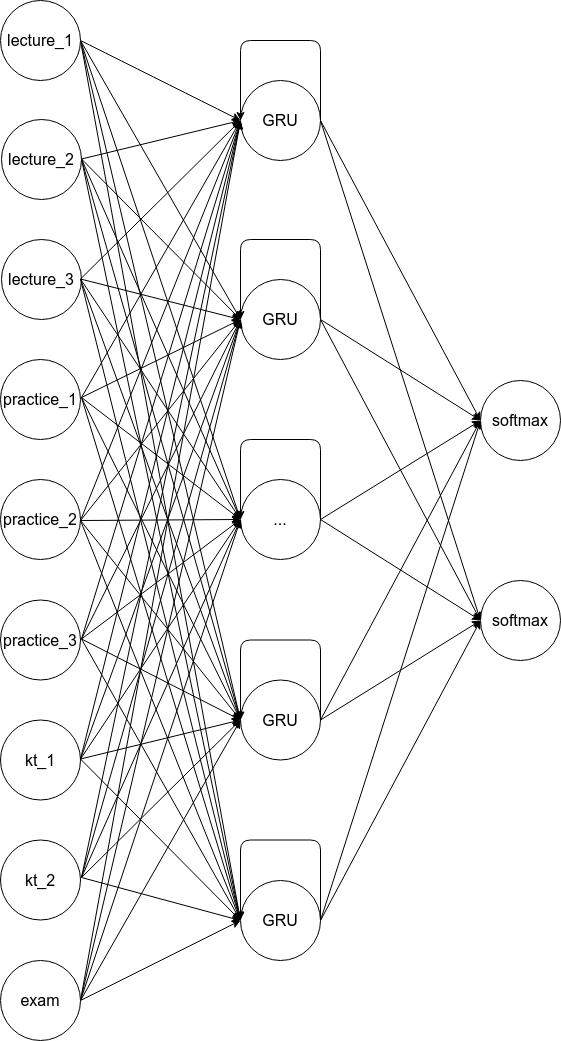

The diagram above was exported from draw.io. Its source (the exported page's mxGraphModel, read from the mxfile embedded in the PNG):
<mxGraphModel dx="1600" dy="934" grid="1" gridSize="10" guides="1" tooltips="1" connect="1" arrows="1" fold="1" page="1" pageScale="1" pageWidth="827" pageHeight="1169" math="0" shadow="0">
  <root>
    <mxCell id="0" />
    <mxCell id="1" parent="0" />
    <mxCell id="104" style="edgeStyle=none;html=1;entryX=0;entryY=0.5;entryDx=0;entryDy=0;fontSize=16;exitX=1;exitY=0.5;exitDx=0;exitDy=0;" edge="1" parent="1" source="2" target="102">
      <mxGeometry relative="1" as="geometry" />
    </mxCell>
    <mxCell id="110" style="edgeStyle=none;html=1;entryX=0;entryY=0.5;entryDx=0;entryDy=0;fontSize=16;exitX=1;exitY=0.5;exitDx=0;exitDy=0;" edge="1" parent="1" source="2" target="103">
      <mxGeometry relative="1" as="geometry" />
    </mxCell>
    <mxCell id="2" value="GRU" style="ellipse;whiteSpace=wrap;html=1;aspect=fixed;fontSize=16;" vertex="1" parent="1">
      <mxGeometry x="280" y="160" width="80" height="80" as="geometry" />
    </mxCell>
    <mxCell id="105" style="edgeStyle=none;html=1;entryX=0;entryY=0.5;entryDx=0;entryDy=0;fontSize=16;exitX=1;exitY=0.5;exitDx=0;exitDy=0;" edge="1" parent="1" source="3" target="102">
      <mxGeometry relative="1" as="geometry" />
    </mxCell>
    <mxCell id="111" style="edgeStyle=none;html=1;entryX=0;entryY=0.5;entryDx=0;entryDy=0;fontSize=16;exitX=1;exitY=0.5;exitDx=0;exitDy=0;" edge="1" parent="1" source="3" target="103">
      <mxGeometry relative="1" as="geometry" />
    </mxCell>
    <mxCell id="3" value="GRU" style="ellipse;whiteSpace=wrap;html=1;aspect=fixed;fontSize=16;" vertex="1" parent="1">
      <mxGeometry x="280" y="359" width="80" height="80" as="geometry" />
    </mxCell>
    <mxCell id="107" style="edgeStyle=none;html=1;entryX=0;entryY=0.5;entryDx=0;entryDy=0;fontSize=16;exitX=1;exitY=0.5;exitDx=0;exitDy=0;" edge="1" parent="1" source="4" target="102">
      <mxGeometry relative="1" as="geometry" />
    </mxCell>
    <mxCell id="113" style="edgeStyle=none;html=1;entryX=0;entryY=0.5;entryDx=0;entryDy=0;fontSize=16;exitX=1;exitY=0.5;exitDx=0;exitDy=0;" edge="1" parent="1" source="4" target="103">
      <mxGeometry relative="1" as="geometry" />
    </mxCell>
    <mxCell id="4" value="GRU" style="ellipse;whiteSpace=wrap;html=1;aspect=fixed;fontSize=16;" vertex="1" parent="1">
      <mxGeometry x="280" y="759.5" width="80" height="80" as="geometry" />
    </mxCell>
    <mxCell id="108" style="edgeStyle=none;html=1;entryX=0;entryY=0.5;entryDx=0;entryDy=0;fontSize=16;exitX=1;exitY=0.5;exitDx=0;exitDy=0;" edge="1" parent="1" source="5" target="102">
      <mxGeometry relative="1" as="geometry" />
    </mxCell>
    <mxCell id="114" style="edgeStyle=none;html=1;entryX=0;entryY=0.5;entryDx=0;entryDy=0;fontSize=16;exitX=1;exitY=0.5;exitDx=0;exitDy=0;" edge="1" parent="1" source="5" target="103">
      <mxGeometry relative="1" as="geometry" />
    </mxCell>
    <mxCell id="5" value="GRU" style="ellipse;whiteSpace=wrap;html=1;aspect=fixed;fontSize=16;" vertex="1" parent="1">
      <mxGeometry x="280" y="960" width="80" height="80" as="geometry" />
    </mxCell>
    <mxCell id="106" style="edgeStyle=none;html=1;entryX=0;entryY=0.5;entryDx=0;entryDy=0;fontSize=16;exitX=1;exitY=0.5;exitDx=0;exitDy=0;" edge="1" parent="1" source="6" target="102">
      <mxGeometry relative="1" as="geometry" />
    </mxCell>
    <mxCell id="112" style="edgeStyle=none;html=1;entryX=0;entryY=0.5;entryDx=0;entryDy=0;fontSize=16;exitX=1;exitY=0.5;exitDx=0;exitDy=0;" edge="1" parent="1" source="6" target="103">
      <mxGeometry relative="1" as="geometry" />
    </mxCell>
    <mxCell id="6" value="..." style="ellipse;whiteSpace=wrap;html=1;aspect=fixed;fontSize=16;" vertex="1" parent="1">
      <mxGeometry x="280" y="559" width="80" height="80" as="geometry" />
    </mxCell>
    <mxCell id="16" style="edgeStyle=none;html=1;entryX=0;entryY=0.5;entryDx=0;entryDy=0;fontSize=16;exitX=1;exitY=0.5;exitDx=0;exitDy=0;" edge="1" parent="1" source="7" target="2">
      <mxGeometry relative="1" as="geometry" />
    </mxCell>
    <mxCell id="17" style="edgeStyle=none;html=1;entryX=0;entryY=0.5;entryDx=0;entryDy=0;fontSize=16;exitX=1;exitY=0.5;exitDx=0;exitDy=0;" edge="1" parent="1" source="7" target="3">
      <mxGeometry relative="1" as="geometry" />
    </mxCell>
    <mxCell id="18" style="edgeStyle=none;html=1;entryX=0;entryY=0.5;entryDx=0;entryDy=0;fontSize=16;exitX=1;exitY=0.5;exitDx=0;exitDy=0;" edge="1" parent="1" source="7" target="6">
      <mxGeometry relative="1" as="geometry" />
    </mxCell>
    <mxCell id="19" style="edgeStyle=none;html=1;entryX=0;entryY=0.5;entryDx=0;entryDy=0;fontSize=16;exitX=1;exitY=0.5;exitDx=0;exitDy=0;" edge="1" parent="1" source="7" target="4">
      <mxGeometry relative="1" as="geometry" />
    </mxCell>
    <mxCell id="20" style="edgeStyle=none;html=1;entryX=0;entryY=0.5;entryDx=0;entryDy=0;fontSize=16;exitX=1;exitY=0.5;exitDx=0;exitDy=0;" edge="1" parent="1" source="7" target="5">
      <mxGeometry relative="1" as="geometry" />
    </mxCell>
    <mxCell id="7" value="lecture_1" style="ellipse;whiteSpace=wrap;html=1;aspect=fixed;fontSize=16;" vertex="1" parent="1">
      <mxGeometry x="40" y="80" width="80" height="80" as="geometry" />
    </mxCell>
    <mxCell id="8" value="lecture_2" style="ellipse;whiteSpace=wrap;html=1;aspect=fixed;fontSize=16;" vertex="1" parent="1">
      <mxGeometry x="41" y="199" width="80" height="80" as="geometry" />
    </mxCell>
    <mxCell id="9" value="practice_1" style="ellipse;whiteSpace=wrap;html=1;aspect=fixed;fontSize=16;" vertex="1" parent="1">
      <mxGeometry x="40" y="439" width="80" height="80" as="geometry" />
    </mxCell>
    <mxCell id="10" value="practice_2" style="ellipse;whiteSpace=wrap;html=1;aspect=fixed;fontSize=16;" vertex="1" parent="1">
      <mxGeometry x="40" y="559" width="80" height="80" as="geometry" />
    </mxCell>
    <mxCell id="11" value="lecture_3" style="ellipse;whiteSpace=wrap;html=1;aspect=fixed;fontSize=16;" vertex="1" parent="1">
      <mxGeometry x="41" y="319" width="80" height="80" as="geometry" />
    </mxCell>
    <mxCell id="12" value="practice_3" style="ellipse;whiteSpace=wrap;html=1;aspect=fixed;fontSize=16;" vertex="1" parent="1">
      <mxGeometry x="40" y="679.5" width="80" height="80" as="geometry" />
    </mxCell>
    <mxCell id="13" value="kt_1" style="ellipse;whiteSpace=wrap;html=1;aspect=fixed;fontSize=16;" vertex="1" parent="1">
      <mxGeometry x="40" y="799.5" width="80" height="80" as="geometry" />
    </mxCell>
    <mxCell id="14" value="kt_2" style="ellipse;whiteSpace=wrap;html=1;aspect=fixed;fontSize=16;" vertex="1" parent="1">
      <mxGeometry x="40" y="919.5" width="80" height="80" as="geometry" />
    </mxCell>
    <mxCell id="97" style="edgeStyle=none;html=1;entryX=0;entryY=0.5;entryDx=0;entryDy=0;fontSize=16;exitX=1;exitY=0.5;exitDx=0;exitDy=0;" edge="1" parent="1" source="15" target="5">
      <mxGeometry relative="1" as="geometry" />
    </mxCell>
    <mxCell id="98" style="edgeStyle=none;html=1;entryX=0;entryY=0.5;entryDx=0;entryDy=0;fontSize=16;exitX=1;exitY=0.5;exitDx=0;exitDy=0;" edge="1" parent="1" source="15" target="4">
      <mxGeometry relative="1" as="geometry" />
    </mxCell>
    <mxCell id="99" style="edgeStyle=none;html=1;entryX=0;entryY=0.5;entryDx=0;entryDy=0;fontSize=16;exitX=1;exitY=0.5;exitDx=0;exitDy=0;" edge="1" parent="1" source="15" target="6">
      <mxGeometry relative="1" as="geometry" />
    </mxCell>
    <mxCell id="100" style="edgeStyle=none;html=1;entryX=0;entryY=0.5;entryDx=0;entryDy=0;fontSize=16;exitX=1;exitY=0.5;exitDx=0;exitDy=0;" edge="1" parent="1" source="15" target="3">
      <mxGeometry relative="1" as="geometry" />
    </mxCell>
    <mxCell id="101" style="edgeStyle=none;html=1;entryX=0;entryY=0.5;entryDx=0;entryDy=0;fontSize=16;exitX=1;exitY=0.5;exitDx=0;exitDy=0;" edge="1" parent="1" source="15" target="2">
      <mxGeometry relative="1" as="geometry" />
    </mxCell>
    <mxCell id="15" value="exam" style="ellipse;whiteSpace=wrap;html=1;aspect=fixed;fontSize=16;" vertex="1" parent="1">
      <mxGeometry x="40" y="1040" width="80" height="80" as="geometry" />
    </mxCell>
    <mxCell id="21" style="edgeStyle=none;html=1;entryX=0;entryY=0.5;entryDx=0;entryDy=0;fontSize=16;exitX=1;exitY=0.5;exitDx=0;exitDy=0;" edge="1" parent="1" target="2">
      <mxGeometry relative="1" as="geometry">
        <mxPoint x="120.99999999999363" y="238.5" as="sourcePoint" />
        <mxPoint x="281.00000000000045" y="317" as="targetPoint" />
      </mxGeometry>
    </mxCell>
    <mxCell id="22" style="edgeStyle=none;html=1;entryX=0;entryY=0.5;entryDx=0;entryDy=0;fontSize=16;exitX=1;exitY=0.5;exitDx=0;exitDy=0;" edge="1" parent="1" target="3">
      <mxGeometry relative="1" as="geometry">
        <mxPoint x="120.99999999999363" y="238.5" as="sourcePoint" />
        <mxPoint x="281.00000000000045" y="517" as="targetPoint" />
      </mxGeometry>
    </mxCell>
    <mxCell id="23" style="edgeStyle=none;html=1;entryX=0;entryY=0.5;entryDx=0;entryDy=0;fontSize=16;exitX=1;exitY=0.5;exitDx=0;exitDy=0;" edge="1" parent="1" target="6">
      <mxGeometry relative="1" as="geometry">
        <mxPoint x="120.99999999999363" y="238.5" as="sourcePoint" />
        <mxPoint x="281.00000000000045" y="717" as="targetPoint" />
      </mxGeometry>
    </mxCell>
    <mxCell id="24" style="edgeStyle=none;html=1;fontSize=16;exitX=1;exitY=0.5;exitDx=0;exitDy=0;entryX=0;entryY=0.5;entryDx=0;entryDy=0;" edge="1" parent="1" target="4">
      <mxGeometry relative="1" as="geometry">
        <mxPoint x="120.99999999999363" y="238.5" as="sourcePoint" />
        <mxPoint x="280" y="800" as="targetPoint" />
      </mxGeometry>
    </mxCell>
    <mxCell id="25" style="edgeStyle=none;html=1;entryX=0;entryY=0.5;entryDx=0;entryDy=0;fontSize=16;exitX=1;exitY=0.5;exitDx=0;exitDy=0;" edge="1" parent="1" target="5">
      <mxGeometry relative="1" as="geometry">
        <mxPoint x="120.99999999999363" y="238.5" as="sourcePoint" />
        <mxPoint x="281.00000000000045" y="1118" as="targetPoint" />
      </mxGeometry>
    </mxCell>
    <mxCell id="46" style="edgeStyle=none;html=1;fontSize=16;exitX=1;exitY=0.5;exitDx=0;exitDy=0;entryX=0;entryY=0.5;entryDx=0;entryDy=0;" edge="1" parent="1" target="2">
      <mxGeometry relative="1" as="geometry">
        <mxPoint x="119.99999999999363" y="358.5" as="sourcePoint" />
        <mxPoint x="280" y="280" as="targetPoint" />
      </mxGeometry>
    </mxCell>
    <mxCell id="47" style="edgeStyle=none;html=1;entryX=0;entryY=0.5;entryDx=0;entryDy=0;fontSize=16;exitX=1;exitY=0.5;exitDx=0;exitDy=0;" edge="1" parent="1" target="3">
      <mxGeometry relative="1" as="geometry">
        <mxPoint x="119.99999999999363" y="358.5" as="sourcePoint" />
        <mxPoint x="280.00000000000045" y="637" as="targetPoint" />
      </mxGeometry>
    </mxCell>
    <mxCell id="48" style="edgeStyle=none;html=1;entryX=0;entryY=0.5;entryDx=0;entryDy=0;fontSize=16;exitX=1;exitY=0.5;exitDx=0;exitDy=0;" edge="1" parent="1" target="6">
      <mxGeometry relative="1" as="geometry">
        <mxPoint x="119.99999999999363" y="358.5" as="sourcePoint" />
        <mxPoint x="280.00000000000045" y="837" as="targetPoint" />
      </mxGeometry>
    </mxCell>
    <mxCell id="49" style="edgeStyle=none;html=1;entryX=0;entryY=0.5;entryDx=0;entryDy=0;fontSize=16;exitX=1;exitY=0.5;exitDx=0;exitDy=0;" edge="1" parent="1" target="4">
      <mxGeometry relative="1" as="geometry">
        <mxPoint x="119.99999999999363" y="358.5" as="sourcePoint" />
        <mxPoint x="280.00000000000045" y="1038" as="targetPoint" />
      </mxGeometry>
    </mxCell>
    <mxCell id="50" style="edgeStyle=none;html=1;entryX=0;entryY=0.5;entryDx=0;entryDy=0;fontSize=16;exitX=1;exitY=0.5;exitDx=0;exitDy=0;" edge="1" parent="1" target="5">
      <mxGeometry relative="1" as="geometry">
        <mxPoint x="119.99999999999363" y="358.5" as="sourcePoint" />
        <mxPoint x="280.00000000000045" y="1238" as="targetPoint" />
      </mxGeometry>
    </mxCell>
    <mxCell id="51" style="edgeStyle=none;html=1;fontSize=16;exitX=1;exitY=0.5;exitDx=0;exitDy=0;entryX=0;entryY=0.5;entryDx=0;entryDy=0;" edge="1" parent="1" target="2">
      <mxGeometry relative="1" as="geometry">
        <mxPoint x="120.99999999999363" y="477" as="sourcePoint" />
        <mxPoint x="270" y="250" as="targetPoint" />
      </mxGeometry>
    </mxCell>
    <mxCell id="52" style="edgeStyle=none;html=1;entryX=0;entryY=0.5;entryDx=0;entryDy=0;fontSize=16;exitX=1;exitY=0.5;exitDx=0;exitDy=0;" edge="1" parent="1" target="3">
      <mxGeometry relative="1" as="geometry">
        <mxPoint x="120.99999999999363" y="477" as="sourcePoint" />
        <mxPoint x="280.00000000000045" y="637" as="targetPoint" />
      </mxGeometry>
    </mxCell>
    <mxCell id="53" style="edgeStyle=none;html=1;entryX=0;entryY=0.5;entryDx=0;entryDy=0;fontSize=16;exitX=1;exitY=0.5;exitDx=0;exitDy=0;" edge="1" parent="1" target="6">
      <mxGeometry relative="1" as="geometry">
        <mxPoint x="120.99999999999363" y="477" as="sourcePoint" />
        <mxPoint x="280.00000000000045" y="837" as="targetPoint" />
      </mxGeometry>
    </mxCell>
    <mxCell id="54" style="edgeStyle=none;html=1;fontSize=16;exitX=1;exitY=0.5;exitDx=0;exitDy=0;entryX=0;entryY=0.5;entryDx=0;entryDy=0;" edge="1" parent="1" target="4">
      <mxGeometry relative="1" as="geometry">
        <mxPoint x="120.99999999999363" y="477" as="sourcePoint" />
        <mxPoint x="280" y="1038.5" as="targetPoint" />
      </mxGeometry>
    </mxCell>
    <mxCell id="55" style="edgeStyle=none;html=1;entryX=0;entryY=0.5;entryDx=0;entryDy=0;fontSize=16;exitX=1;exitY=0.5;exitDx=0;exitDy=0;" edge="1" parent="1" target="5">
      <mxGeometry relative="1" as="geometry">
        <mxPoint x="120.99999999999363" y="477" as="sourcePoint" />
        <mxPoint x="280.00000000000045" y="1238" as="targetPoint" />
      </mxGeometry>
    </mxCell>
    <mxCell id="76" style="edgeStyle=none;html=1;entryX=0;entryY=0.5;entryDx=0;entryDy=0;fontSize=16;exitX=1;exitY=0.5;exitDx=0;exitDy=0;" edge="1" parent="1" target="2">
      <mxGeometry relative="1" as="geometry">
        <mxPoint x="120" y="600" as="sourcePoint" />
        <mxPoint x="280" y="678.5" as="targetPoint" />
      </mxGeometry>
    </mxCell>
    <mxCell id="77" style="edgeStyle=none;html=1;entryX=0;entryY=0.5;entryDx=0;entryDy=0;fontSize=16;exitX=1;exitY=0.5;exitDx=0;exitDy=0;" edge="1" parent="1" target="3">
      <mxGeometry relative="1" as="geometry">
        <mxPoint x="120" y="600" as="sourcePoint" />
        <mxPoint x="280" y="878.5" as="targetPoint" />
      </mxGeometry>
    </mxCell>
    <mxCell id="78" style="edgeStyle=none;html=1;entryX=0;entryY=0.5;entryDx=0;entryDy=0;fontSize=16;exitX=1;exitY=0.5;exitDx=0;exitDy=0;" edge="1" parent="1" target="6">
      <mxGeometry relative="1" as="geometry">
        <mxPoint x="120" y="600" as="sourcePoint" />
        <mxPoint x="280" y="1078.5" as="targetPoint" />
      </mxGeometry>
    </mxCell>
    <mxCell id="79" style="edgeStyle=none;html=1;entryX=0;entryY=0.5;entryDx=0;entryDy=0;fontSize=16;exitX=1;exitY=0.5;exitDx=0;exitDy=0;" edge="1" parent="1" target="4">
      <mxGeometry relative="1" as="geometry">
        <mxPoint x="120" y="600" as="sourcePoint" />
        <mxPoint x="280" y="1279.5" as="targetPoint" />
      </mxGeometry>
    </mxCell>
    <mxCell id="80" style="edgeStyle=none;html=1;fontSize=16;exitX=1;exitY=0.5;exitDx=0;exitDy=0;entryX=0;entryY=0.5;entryDx=0;entryDy=0;" edge="1" parent="1" target="5">
      <mxGeometry relative="1" as="geometry">
        <mxPoint x="120" y="600" as="sourcePoint" />
        <mxPoint x="300" y="1110" as="targetPoint" />
      </mxGeometry>
    </mxCell>
    <mxCell id="81" style="edgeStyle=none;html=1;entryX=0;entryY=0.5;entryDx=0;entryDy=0;fontSize=16;exitX=1;exitY=0.5;exitDx=0;exitDy=0;" edge="1" parent="1" target="2">
      <mxGeometry relative="1" as="geometry">
        <mxPoint x="120.99999999999363" y="718.5" as="sourcePoint" />
        <mxPoint x="280" y="678.5" as="targetPoint" />
      </mxGeometry>
    </mxCell>
    <mxCell id="82" style="edgeStyle=none;html=1;entryX=0;entryY=0.5;entryDx=0;entryDy=0;fontSize=16;exitX=1;exitY=0.5;exitDx=0;exitDy=0;" edge="1" parent="1" target="3">
      <mxGeometry relative="1" as="geometry">
        <mxPoint x="120.99999999999363" y="718.5" as="sourcePoint" />
        <mxPoint x="280" y="878.5" as="targetPoint" />
      </mxGeometry>
    </mxCell>
    <mxCell id="83" style="edgeStyle=none;html=1;entryX=0;entryY=0.5;entryDx=0;entryDy=0;fontSize=16;exitX=1;exitY=0.5;exitDx=0;exitDy=0;" edge="1" parent="1" target="6">
      <mxGeometry relative="1" as="geometry">
        <mxPoint x="120.99999999999363" y="718.5" as="sourcePoint" />
        <mxPoint x="280" y="1078.5" as="targetPoint" />
      </mxGeometry>
    </mxCell>
    <mxCell id="84" style="edgeStyle=none;html=1;fontSize=16;exitX=1;exitY=0.5;exitDx=0;exitDy=0;entryX=0;entryY=0.5;entryDx=0;entryDy=0;" edge="1" parent="1" target="4">
      <mxGeometry relative="1" as="geometry">
        <mxPoint x="120.99999999999363" y="718.5" as="sourcePoint" />
        <mxPoint x="280" y="1280" as="targetPoint" />
      </mxGeometry>
    </mxCell>
    <mxCell id="85" style="edgeStyle=none;html=1;fontSize=16;exitX=1;exitY=0.5;exitDx=0;exitDy=0;entryX=0;entryY=0.5;entryDx=0;entryDy=0;" edge="1" parent="1" target="5">
      <mxGeometry relative="1" as="geometry">
        <mxPoint x="120.99999999999363" y="718.5" as="sourcePoint" />
        <mxPoint x="280" y="1000" as="targetPoint" />
      </mxGeometry>
    </mxCell>
    <mxCell id="86" style="edgeStyle=none;html=1;fontSize=16;exitX=1;exitY=0.5;exitDx=0;exitDy=0;entryX=0;entryY=0.5;entryDx=0;entryDy=0;" edge="1" parent="1" target="2">
      <mxGeometry relative="1" as="geometry">
        <mxPoint x="119.99999999999363" y="838.5" as="sourcePoint" />
        <mxPoint x="280" y="678.5" as="targetPoint" />
      </mxGeometry>
    </mxCell>
    <mxCell id="87" style="edgeStyle=none;html=1;entryX=0;entryY=0.5;entryDx=0;entryDy=0;fontSize=16;exitX=1;exitY=0.5;exitDx=0;exitDy=0;" edge="1" parent="1" target="3">
      <mxGeometry relative="1" as="geometry">
        <mxPoint x="119.99999999999363" y="838.5" as="sourcePoint" />
        <mxPoint x="280" y="878.5" as="targetPoint" />
      </mxGeometry>
    </mxCell>
    <mxCell id="88" style="edgeStyle=none;html=1;entryX=0;entryY=0.5;entryDx=0;entryDy=0;fontSize=16;exitX=1;exitY=0.5;exitDx=0;exitDy=0;" edge="1" parent="1" target="6">
      <mxGeometry relative="1" as="geometry">
        <mxPoint x="119.99999999999363" y="838.5" as="sourcePoint" />
        <mxPoint x="280" y="1078.5" as="targetPoint" />
      </mxGeometry>
    </mxCell>
    <mxCell id="89" style="edgeStyle=none;html=1;entryX=0;entryY=0.5;entryDx=0;entryDy=0;fontSize=16;exitX=1;exitY=0.5;exitDx=0;exitDy=0;" edge="1" parent="1" target="4">
      <mxGeometry relative="1" as="geometry">
        <mxPoint x="119.99999999999363" y="838.5" as="sourcePoint" />
        <mxPoint x="280" y="1279.5" as="targetPoint" />
      </mxGeometry>
    </mxCell>
    <mxCell id="90" style="edgeStyle=none;html=1;fontSize=16;exitX=1;exitY=0.5;exitDx=0;exitDy=0;entryX=0;entryY=0.5;entryDx=0;entryDy=0;" edge="1" parent="1" target="5">
      <mxGeometry relative="1" as="geometry">
        <mxPoint x="119.99999999999363" y="838.5" as="sourcePoint" />
        <mxPoint x="320" y="1200" as="targetPoint" />
      </mxGeometry>
    </mxCell>
    <mxCell id="91" style="edgeStyle=none;html=1;fontSize=16;exitX=1;exitY=0.5;exitDx=0;exitDy=0;entryX=0;entryY=0.5;entryDx=0;entryDy=0;" edge="1" parent="1" target="2">
      <mxGeometry relative="1" as="geometry">
        <mxPoint x="120.99999999999363" y="956.9999999999998" as="sourcePoint" />
        <mxPoint x="280" y="678.5" as="targetPoint" />
      </mxGeometry>
    </mxCell>
    <mxCell id="92" style="edgeStyle=none;html=1;entryX=0;entryY=0.5;entryDx=0;entryDy=0;fontSize=16;exitX=1;exitY=0.5;exitDx=0;exitDy=0;" edge="1" parent="1" target="3">
      <mxGeometry relative="1" as="geometry">
        <mxPoint x="120.99999999999363" y="956.9999999999998" as="sourcePoint" />
        <mxPoint x="280" y="878.5" as="targetPoint" />
      </mxGeometry>
    </mxCell>
    <mxCell id="93" style="edgeStyle=none;html=1;fontSize=16;exitX=1;exitY=0.5;exitDx=0;exitDy=0;entryX=0;entryY=0.5;entryDx=0;entryDy=0;" edge="1" parent="1" target="6">
      <mxGeometry relative="1" as="geometry">
        <mxPoint x="120.99999999999363" y="956.9999999999998" as="sourcePoint" />
        <mxPoint x="270" y="640" as="targetPoint" />
      </mxGeometry>
    </mxCell>
    <mxCell id="94" style="edgeStyle=none;html=1;fontSize=16;exitX=1;exitY=0.5;exitDx=0;exitDy=0;entryX=0;entryY=0.5;entryDx=0;entryDy=0;" edge="1" parent="1" target="4">
      <mxGeometry relative="1" as="geometry">
        <mxPoint x="120.99999999999363" y="956.9999999999998" as="sourcePoint" />
        <mxPoint x="280" y="1279.5" as="targetPoint" />
      </mxGeometry>
    </mxCell>
    <mxCell id="95" style="edgeStyle=none;html=1;fontSize=16;exitX=1;exitY=0.5;exitDx=0;exitDy=0;entryX=0;entryY=0.5;entryDx=0;entryDy=0;" edge="1" parent="1" target="5">
      <mxGeometry relative="1" as="geometry">
        <mxPoint x="120.99999999999363" y="956.9999999999998" as="sourcePoint" />
        <mxPoint x="310" y="1160" as="targetPoint" />
      </mxGeometry>
    </mxCell>
    <mxCell id="102" value="softmax" style="ellipse;whiteSpace=wrap;html=1;aspect=fixed;fontSize=16;" vertex="1" parent="1">
      <mxGeometry x="520" y="460" width="80" height="80" as="geometry" />
    </mxCell>
    <mxCell id="103" value="softmax" style="ellipse;whiteSpace=wrap;html=1;aspect=fixed;fontSize=16;" vertex="1" parent="1">
      <mxGeometry x="520" y="660" width="80" height="80" as="geometry" />
    </mxCell>
    <mxCell id="115" value="" style="endArrow=classic;html=1;fontSize=16;exitX=1;exitY=0.5;exitDx=0;exitDy=0;" edge="1" parent="1" source="2">
      <mxGeometry width="50" height="50" relative="1" as="geometry">
        <mxPoint x="320" y="240" as="sourcePoint" />
        <mxPoint x="280" y="200" as="targetPoint" />
        <Array as="points">
          <mxPoint x="360" y="120" />
          <mxPoint x="280" y="120" />
        </Array>
      </mxGeometry>
    </mxCell>
    <mxCell id="116" value="" style="endArrow=classic;html=1;fontSize=16;exitX=1;exitY=0.5;exitDx=0;exitDy=0;" edge="1" parent="1">
      <mxGeometry width="50" height="50" relative="1" as="geometry">
        <mxPoint x="360" y="399" as="sourcePoint" />
        <mxPoint x="280" y="399" as="targetPoint" />
        <Array as="points">
          <mxPoint x="360" y="319" />
          <mxPoint x="280" y="319" />
        </Array>
      </mxGeometry>
    </mxCell>
    <mxCell id="117" value="" style="endArrow=classic;html=1;fontSize=16;exitX=1;exitY=0.5;exitDx=0;exitDy=0;" edge="1" parent="1">
      <mxGeometry width="50" height="50" relative="1" as="geometry">
        <mxPoint x="360" y="599" as="sourcePoint" />
        <mxPoint x="280" y="599" as="targetPoint" />
        <Array as="points">
          <mxPoint x="360" y="519" />
          <mxPoint x="280" y="519" />
        </Array>
      </mxGeometry>
    </mxCell>
    <mxCell id="118" value="" style="endArrow=classic;html=1;fontSize=16;exitX=1;exitY=0.5;exitDx=0;exitDy=0;" edge="1" parent="1">
      <mxGeometry width="50" height="50" relative="1" as="geometry">
        <mxPoint x="360" y="799.5" as="sourcePoint" />
        <mxPoint x="280" y="799.5" as="targetPoint" />
        <Array as="points">
          <mxPoint x="360" y="719.5" />
          <mxPoint x="280" y="719.5" />
        </Array>
      </mxGeometry>
    </mxCell>
    <mxCell id="119" value="" style="endArrow=classic;html=1;fontSize=16;exitX=1;exitY=0.5;exitDx=0;exitDy=0;" edge="1" parent="1">
      <mxGeometry width="50" height="50" relative="1" as="geometry">
        <mxPoint x="360" y="999.5" as="sourcePoint" />
        <mxPoint x="280" y="999.5" as="targetPoint" />
        <Array as="points">
          <mxPoint x="360" y="919.5" />
          <mxPoint x="280" y="919.5" />
        </Array>
      </mxGeometry>
    </mxCell>
  </root>
</mxGraphModel>